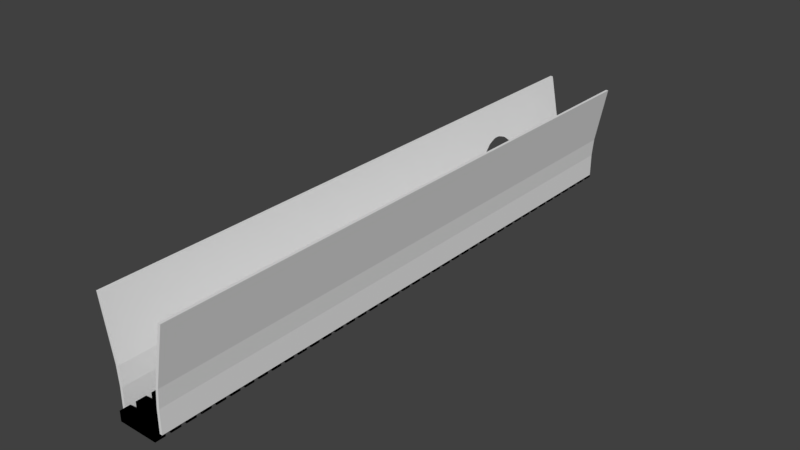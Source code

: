 # Source: bridge.blend  (saved by Blender 2.79.0; exported with 4.5.12 LTS)
import bpy
from mathutils import Matrix  # noqa: F401  (used for matrix-valued properties, if any)

bpy.ops.wm.read_factory_settings(use_empty=True)
scene = bpy.context.scene
scene.name = 'Scene'

# ---- collections
col_collection_1 = bpy.data.collections.new('Collection 1'); scene.collection.children.link(col_collection_1)

# ---- materials (node trees are filled in below, after node groups)
mat_material = bpy.data.materials.new('Material')
mat_material.alpha_threshold = 0.0
mat_material.use_transparent_shadow = False
mat_material.roughness = 0.5
mat_material.line_color = (0.0, 0.0, 0.0, 1.0)

# ---- material node trees

# ---- world
world_world = bpy.data.worlds.new('World'); scene.world = world_world
world_world.color = (0.05088, 0.05088, 0.05088)
world_world.use_sun_shadow = False
world_world.sun_shadow_jitter_overblur = 0.0
world_world.cycles.sampling_method = 'MANUAL'

# ---- meshes
me_cube = bpy.data.meshes.new('Cube')
me_cube.from_pydata([(-5.029, 89.95, 11.58), (-4.655, 91.09, 10.01), (-4.348, 92.02, 8.091), (-4.119, 92.72, 5.906), (-5.354, 86.65, 13.47), (-5.354, 84.88, 13.47), (-5.029, 81.59, 11.58), (-4.655, 80.45, 10.01), (-4.348, 79.51, 8.091), (-4.119, 78.81, 5.906), (-4.507, 92.54, 8.091), (-4.507, 93.29, 5.906), (-4.507, 93.75, 3.535), (-4.507, 93.91, 1.069), (-4.507, 78.99, 8.091), (-4.507, 78.24, 5.906), (-4.507, 77.78, 3.535), (-4.507, 77.62, 1.069), (-5.207, 81.33, 11.58), (-5.452, 82.89, 12.75), (-5.398, 84.64, 13.47), (-5.398, 86.89, 13.47), (-5.452, 88.65, 12.75), (-5.207, 90.2, 11.58), (4.0, -10.84, -1.0), (4.0, -12.84, -1.0), (-4.0, -12.84, -1.0), (-4.0, -10.84, -1.0), (4.0, -10.84, 1.0), (4.0, -12.84, 1.0), (-4.0, -12.84, 1.0), (-4.0, -10.84, 1.0), (4.0, -7.838, -1.0), (4.0, -9.838, -1.0), (-4.0, -9.838, -1.0), (-4.0, -7.838, -1.0), (4.0, -7.838, 1.0), (4.0, -9.838, 1.0), (-4.0, -9.838, 1.0), (-4.0, -7.838, 1.0), (4.0, -4.838, -1.0), (4.0, -6.838, -1.0), (-4.0, -6.838, -1.0), (-4.0, -4.838, -1.0), (4.0, -4.838, 1.0), (4.0, -6.838, 1.0), (-4.0, -6.838, 1.0), (-4.0, -4.838, 1.0), (4.0, -1.838, -1.0), (4.0, -3.838, -1.0), (-4.0, -3.838, -1.0), (-4.0, -1.838, -1.0), (4.0, -1.838, 1.0), (4.0, -3.838, 1.0), (-4.0, -3.838, 1.0), (-4.0, -1.838, 1.0), (4.0, 1.162, -1.0), (4.0, -0.8383, -1.0), (-4.0, -0.8383, -1.0), (-4.0, 1.162, -1.0), (4.0, 1.162, 1.0), (4.0, -0.8383, 1.0), (-4.0, -0.8383, 1.0), (-4.0, 1.162, 1.0), (4.0, 4.162, -1.0), (4.0, 2.162, -1.0), (-4.0, 2.162, -1.0), (-4.0, 4.162, -1.0), (4.0, 4.162, 1.0), (4.0, 2.162, 1.0), (-4.0, 2.162, 1.0), (-4.0, 4.162, 1.0), (4.0, 7.162, -1.0), (4.0, 5.162, -1.0), (-4.0, 5.162, -1.0), (-4.0, 7.162, -1.0), (4.0, 7.162, 1.0), (4.0, 5.162, 1.0), (-4.0, 5.162, 1.0), (-4.0, 7.162, 1.0), (4.0, 10.16, -1.0), (4.0, 8.162, -1.0), (-4.0, 8.162, -1.0), (-4.0, 10.16, -1.0), (4.0, 10.16, 1.0), (4.0, 8.162, 1.0), (-4.0, 8.162, 1.0), (-4.0, 10.16, 1.0), (4.0, 13.16, -1.0), (4.0, 11.16, -1.0), (-4.0, 11.16, -1.0), (-4.0, 13.16, -1.0), (4.0, 13.16, 1.0), (4.0, 11.16, 1.0), (-4.0, 11.16, 1.0), (-4.0, 13.16, 1.0), (4.0, 16.16, -1.0), (4.0, 14.16, -1.0), (-4.0, 14.16, -1.0), (-4.0, 16.16, -1.0), (4.0, 16.16, 1.0), (4.0, 14.16, 1.0), (-4.0, 14.16, 1.0), (-4.0, 16.16, 1.0), (4.0, 19.16, -1.0), (4.0, 17.16, -1.0), (-4.0, 17.16, -1.0), (-4.0, 19.16, -1.0), (4.0, 19.16, 1.0), (4.0, 17.16, 1.0), (-4.0, 17.16, 1.0), (-4.0, 19.16, 1.0), (4.0, 22.16, -1.0), (4.0, 20.16, -1.0), (-4.0, 20.16, -1.0), (-4.0, 22.16, -1.0), (4.0, 22.16, 1.0), (4.0, 20.16, 1.0), (-4.0, 20.16, 1.0), (-4.0, 22.16, 1.0), (4.0, 25.16, -1.0), (4.0, 23.16, -1.0), (-4.0, 23.16, -1.0), (-4.0, 25.16, -1.0), (4.0, 25.16, 1.0), (4.0, 23.16, 1.0), (-4.0, 23.16, 1.0), (-4.0, 25.16, 1.0), (4.0, 28.16, -1.0), (4.0, 26.16, -1.0), (-4.0, 26.16, -1.0), (-4.0, 28.16, -1.0), (4.0, 28.16, 1.0), (4.0, 26.16, 1.0), (-4.0, 26.16, 1.0), (-4.0, 28.16, 1.0), (4.0, 31.16, -1.0), (4.0, 29.16, -1.0), (-4.0, 29.16, -1.0), (-4.0, 31.16, -1.0), (4.0, 31.16, 1.0), (4.0, 29.16, 1.0), (-4.0, 29.16, 1.0), (-4.0, 31.16, 1.0), (4.0, 34.16, -1.0), (4.0, 32.16, -1.0), (-4.0, 32.16, -1.0), (-4.0, 34.16, -1.0), (4.0, 34.16, 1.0), (4.0, 32.16, 1.0), (-4.0, 32.16, 1.0), (-4.0, 34.16, 1.0), (4.0, 37.16, -1.0), (4.0, 35.16, -1.0), (-4.0, 35.16, -1.0), (-4.0, 37.16, -1.0), (4.0, 37.16, 1.0), (4.0, 35.16, 1.0), (-4.0, 35.16, 1.0), (-4.0, 37.16, 1.0), (4.0, 40.16, -1.0), (4.0, 38.16, -1.0), (-4.0, 38.16, -1.0), (-4.0, 40.16, -1.0), (4.0, 40.16, 1.0), (4.0, 38.16, 1.0), (-4.0, 38.16, 1.0), (-4.0, 40.16, 1.0), (4.0, 43.16, -1.0), (4.0, 41.16, -1.0), (-4.0, 41.16, -1.0), (-4.0, 43.16, -1.0), (4.0, 43.16, 1.0), (4.0, 41.16, 1.0), (-4.0, 41.16, 1.0), (-4.0, 43.16, 1.0), (4.0, 46.16, -1.0), (4.0, 44.16, -1.0), (-4.0, 44.16, -1.0), (-4.0, 46.16, -1.0), (4.0, 46.16, 1.0), (4.0, 44.16, 1.0), (-4.0, 44.16, 1.0), (-4.0, 46.16, 1.0), (4.0, 49.16, -1.0), (4.0, 47.16, -1.0), (-4.0, 47.16, -1.0), (-4.0, 49.16, -1.0), (4.0, 49.16, 1.0), (4.0, 47.16, 1.0), (-4.0, 47.16, 1.0), (-4.0, 49.16, 1.0), (4.0, 52.16, -1.0), (4.0, 50.16, -1.0), (-4.0, 50.16, -1.0), (-4.0, 52.16, -1.0), (4.0, 52.16, 1.0), (4.0, 50.16, 1.0), (-4.0, 50.16, 1.0), (-4.0, 52.16, 1.0), (4.0, 55.16, -1.0), (4.0, 53.16, -1.0), (-4.0, 53.16, -1.0), (-4.0, 55.16, -1.0), (4.0, 55.16, 1.0), (4.0, 53.16, 1.0), (-4.0, 53.16, 1.0), (-4.0, 55.16, 1.0), (4.0, 58.16, -1.0), (4.0, 56.16, -1.0), (-4.0, 56.16, -1.0), (-4.0, 58.16, -1.0), (4.0, 58.16, 1.0), (4.0, 56.16, 1.0), (-4.0, 56.16, 1.0), (-4.0, 58.16, 1.0), (4.0, 61.16, -1.0), (4.0, 59.16, -1.0), (-4.0, 59.16, -1.0), (-4.0, 61.16, -1.0), (4.0, 61.16, 1.0), (4.0, 59.16, 1.0), (-4.0, 59.16, 1.0), (-4.0, 61.16, 1.0), (4.0, 64.16, -1.0), (4.0, 62.16, -1.0), (-4.0, 62.16, -1.0), (-4.0, 64.16, -1.0), (4.0, 64.16, 1.0), (4.0, 62.16, 1.0), (-4.0, 62.16, 1.0), (-4.0, 64.16, 1.0), (4.0, 67.16, -1.0), (4.0, 65.16, -1.0), (-4.0, 65.16, -1.0), (-4.0, 67.16, -1.0), (4.0, 67.16, 1.0), (4.0, 65.16, 1.0), (-4.0, 65.16, 1.0), (-4.0, 67.16, 1.0), (4.0, 70.16, -1.0), (4.0, 68.16, -1.0), (-4.0, 68.16, -1.0), (-4.0, 70.16, -1.0), (4.0, 70.16, 1.0), (4.0, 68.16, 1.0), (-4.0, 68.16, 1.0), (-4.0, 70.16, 1.0), (4.0, 73.16, -1.0), (4.0, 71.16, -1.0), (-4.0, 71.16, -1.0), (-4.0, 73.16, -1.0), (4.0, 73.16, 1.0), (4.0, 71.16, 1.0), (-4.0, 71.16, 1.0), (-4.0, 73.16, 1.0), (4.0, 76.16, -1.0), (4.0, 74.16, -1.0), (-4.0, 74.16, -1.0), (-4.0, 76.16, -1.0), (4.0, 76.16, 1.0), (4.0, 74.16, 1.0), (-4.0, 74.16, 1.0), (-4.0, 76.16, 1.0), (4.0, 79.16, -1.0), (4.0, 77.16, -1.0), (-4.0, 77.16, -1.0), (-4.0, 79.16, -1.0), (4.0, 79.16, 1.0), (4.0, 77.16, 1.0), (-4.0, 77.16, 1.0), (-4.0, 79.16, 1.0), (4.0, 82.16, -1.0), (4.0, 80.16, -1.0), (-4.0, 80.16, -1.0), (-4.0, 82.16, -1.0), (4.0, 82.16, 1.0), (4.0, 80.16, 1.0), (-4.0, 80.16, 1.0), (-4.0, 82.16, 1.0), (4.0, 85.16, -1.0), (4.0, 83.16, -1.0), (-4.0, 83.16, -1.0), (-4.0, 85.16, -1.0), (4.0, 85.16, 1.0), (4.0, 83.16, 1.0), (-4.0, 83.16, 1.0), (-4.0, 85.16, 1.0), (4.0, 88.16, -1.0), (4.0, 86.16, -1.0), (-4.0, 86.16, -1.0), (-4.0, 88.16, -1.0), (4.0, 88.16, 1.0), (4.0, 86.16, 1.0), (-4.0, 86.16, 1.0), (-4.0, 88.16, 1.0), (4.0, 91.16, -1.0), (4.0, 89.16, -1.0), (-4.0, 89.16, -1.0), (-4.0, 91.16, -1.0), (4.0, 91.16, 1.0), (4.0, 89.16, 1.0), (-4.0, 89.16, 1.0), (-4.0, 91.16, 1.0), (4.0, 94.16, -1.0), (4.0, 92.16, -1.0), (-4.0, 92.16, -1.0), (-4.0, 94.16, -1.0), (4.0, 94.16, 1.0), (4.0, 92.16, 1.0), (-4.0, 92.16, 1.0), (-4.0, 94.16, 1.0), (4.0, 97.16, -1.0), (4.0, 95.16, -1.0), (-4.0, 95.16, -1.0), (-4.0, 97.16, -1.0), (4.0, 97.16, 1.0), (4.0, 95.16, 1.0), (-4.0, 95.16, 1.0), (-4.0, 97.16, 1.0), (4.0, 100.2, -1.0), (4.0, 98.16, -1.0), (-4.0, 98.16, -1.0), (-4.0, 100.2, -1.0), (4.0, 100.2, 1.0), (4.0, 98.16, 1.0), (-4.0, 98.16, 1.0), (-4.0, 100.2, 1.0), (4.0, 103.2, -1.0), (4.0, 101.2, -1.0), (-4.0, 101.2, -1.0), (-4.0, 103.2, -1.0), (4.0, 103.2, 1.0), (4.0, 101.2, 1.0), (-4.0, 101.2, 1.0), (-4.0, 103.2, 1.0), (4.0, 106.2, -1.0), (4.0, 104.2, -1.0), (-4.0, 104.2, -1.0), (-4.0, 106.2, -1.0), (4.0, 106.2, 1.0), (4.0, 104.2, 1.0), (-4.0, 104.2, 1.0), (-4.0, 106.2, 1.0), (4.0, 109.2, -1.0), (4.0, 107.2, -1.0), (-4.0, 107.2, -1.0), (-4.0, 109.2, -1.0), (4.0, 109.2, 1.0), (4.0, 107.2, 1.0), (-4.0, 107.2, 1.0), (-4.0, 109.2, 1.0), (4.0, -11.84, 0.0), (4.0, -11.84, 0.0), (4.0, -11.84, 0.0), (4.0, -11.84, 0.0), (4.0, -11.84, 4.7), (4.328, -11.84, 8.411), (6.642, -11.84, 20.29), (4.0, 109.2, 1.0), (4.0, 108.2, 0.0), (4.0, 108.2, 4.7), (4.328, 108.2, 8.411), (6.642, 108.2, 20.29), (4.533, -11.84, 0.0), (4.533, -11.84, 4.7), (4.861, -11.84, 8.411), (7.175, -11.84, 20.29), (4.533, 108.2, 0.0), (4.533, 108.2, 4.7), (4.861, 108.2, 8.411), (7.175, 108.2, 20.29), (-4.0, -10.84, -1.0), (-4.0, -12.84, -1.0), (4.0, -12.84, -1.0), (4.0, -10.84, -1.0), (-4.0, -10.84, 1.0), (-4.0, -12.84, 1.0), (4.0, -12.84, 1.0), (4.0, -10.84, 1.0), (-4.0, -7.838, -1.0), (-4.0, -9.838, -1.0), (4.0, -9.838, -1.0), (4.0, -7.838, -1.0), (-4.0, -7.838, 1.0), (-4.0, -9.838, 1.0), (4.0, -9.838, 1.0), (4.0, -7.838, 1.0), (-4.0, -4.838, -1.0), (-4.0, -6.838, -1.0), (4.0, -6.838, -1.0), (4.0, -4.838, -1.0), (-4.0, -4.838, 1.0), (-4.0, -6.838, 1.0), (4.0, -6.838, 1.0), (4.0, -4.838, 1.0), (-4.0, -1.838, -1.0), (-4.0, -3.838, -1.0), (4.0, -3.838, -1.0), (4.0, -1.838, -1.0), (-4.0, -1.838, 1.0), (-4.0, -3.838, 1.0), (4.0, -3.838, 1.0), (4.0, -1.838, 1.0), (-4.0, 1.162, -1.0), (-4.0, -0.8383, -1.0), (4.0, -0.8383, -1.0), (4.0, 1.162, -1.0), (-4.0, 1.162, 1.0), (-4.0, -0.8383, 1.0), (4.0, -0.8383, 1.0), (4.0, 1.162, 1.0), (-4.0, 4.162, -1.0), (-4.0, 2.162, -1.0), (4.0, 2.162, -1.0), (4.0, 4.162, -1.0), (-4.0, 4.162, 1.0), (-4.0, 2.162, 1.0), (4.0, 2.162, 1.0), (4.0, 4.162, 1.0), (-4.0, 7.162, -1.0), (-4.0, 5.162, -1.0), (4.0, 5.162, -1.0), (4.0, 7.162, -1.0), (-4.0, 7.162, 1.0), (-4.0, 5.162, 1.0), (4.0, 5.162, 1.0), (4.0, 7.162, 1.0), (-4.0, 10.16, -1.0), (-4.0, 8.162, -1.0), (4.0, 8.162, -1.0), (4.0, 10.16, -1.0), (-4.0, 10.16, 1.0), (-4.0, 8.162, 1.0), (4.0, 8.162, 1.0), (4.0, 10.16, 1.0), (-4.0, 13.16, -1.0), (-4.0, 11.16, -1.0), (4.0, 11.16, -1.0), (4.0, 13.16, -1.0), (-4.0, 13.16, 1.0), (-4.0, 11.16, 1.0), (4.0, 11.16, 1.0), (4.0, 13.16, 1.0), (-4.0, 16.16, -1.0), (-4.0, 14.16, -1.0), (4.0, 14.16, -1.0), (4.0, 16.16, -1.0), (-4.0, 16.16, 1.0), (-4.0, 14.16, 1.0), (4.0, 14.16, 1.0), (4.0, 16.16, 1.0), (-4.0, 19.16, -1.0), (-4.0, 17.16, -1.0), (4.0, 17.16, -1.0), (4.0, 19.16, -1.0), (-4.0, 19.16, 1.0), (-4.0, 17.16, 1.0), (4.0, 17.16, 1.0), (4.0, 19.16, 1.0), (-4.0, 22.16, -1.0), (-4.0, 20.16, -1.0), (4.0, 20.16, -1.0), (4.0, 22.16, -1.0), (-4.0, 22.16, 1.0), (-4.0, 20.16, 1.0), (4.0, 20.16, 1.0), (4.0, 22.16, 1.0), (-4.0, 25.16, -1.0), (-4.0, 23.16, -1.0), (4.0, 23.16, -1.0), (4.0, 25.16, -1.0), (-4.0, 25.16, 1.0), (-4.0, 23.16, 1.0), (4.0, 23.16, 1.0), (4.0, 25.16, 1.0), (-4.0, 28.16, -1.0), (-4.0, 26.16, -1.0), (4.0, 26.16, -1.0), (4.0, 28.16, -1.0), (-4.0, 28.16, 1.0), (-4.0, 26.16, 1.0), (4.0, 26.16, 1.0), (4.0, 28.16, 1.0), (-4.0, 31.16, -1.0), (-4.0, 29.16, -1.0), (4.0, 29.16, -1.0), (4.0, 31.16, -1.0), (-4.0, 31.16, 1.0), (-4.0, 29.16, 1.0), (4.0, 29.16, 1.0), (4.0, 31.16, 1.0), (-4.0, 34.16, -1.0), (-4.0, 32.16, -1.0), (4.0, 32.16, -1.0), (4.0, 34.16, -1.0), (-4.0, 34.16, 1.0), (-4.0, 32.16, 1.0), (4.0, 32.16, 1.0), (4.0, 34.16, 1.0), (-4.0, 37.16, -1.0), (-4.0, 35.16, -1.0), (4.0, 35.16, -1.0), (4.0, 37.16, -1.0), (-4.0, 37.16, 1.0), (-4.0, 35.16, 1.0), (4.0, 35.16, 1.0), (4.0, 37.16, 1.0), (-4.0, 40.16, -1.0), (-4.0, 38.16, -1.0), (4.0, 38.16, -1.0), (4.0, 40.16, -1.0), (-4.0, 40.16, 1.0), (-4.0, 38.16, 1.0), (4.0, 38.16, 1.0), (4.0, 40.16, 1.0), (-4.0, 43.16, -1.0), (-4.0, 41.16, -1.0), (4.0, 41.16, -1.0), (4.0, 43.16, -1.0), (-4.0, 43.16, 1.0), (-4.0, 41.16, 1.0), (4.0, 41.16, 1.0), (4.0, 43.16, 1.0), (-4.0, 46.16, -1.0), (-4.0, 44.16, -1.0), (4.0, 44.16, -1.0), (4.0, 46.16, -1.0), (-4.0, 46.16, 1.0), (-4.0, 44.16, 1.0), (4.0, 44.16, 1.0), (4.0, 46.16, 1.0), (-4.0, 49.16, -1.0), (-4.0, 47.16, -1.0), (4.0, 47.16, -1.0), (4.0, 49.16, -1.0), (-4.0, 49.16, 1.0), (-4.0, 47.16, 1.0), (4.0, 47.16, 1.0), (4.0, 49.16, 1.0), (-4.0, 52.16, -1.0), (-4.0, 50.16, -1.0), (4.0, 50.16, -1.0), (4.0, 52.16, -1.0), (-4.0, 52.16, 1.0), (-4.0, 50.16, 1.0), (4.0, 50.16, 1.0), (4.0, 52.16, 1.0), (-4.0, 55.16, -1.0), (-4.0, 53.16, -1.0), (4.0, 53.16, -1.0), (4.0, 55.16, -1.0), (-4.0, 55.16, 1.0), (-4.0, 53.16, 1.0), (4.0, 53.16, 1.0), (4.0, 55.16, 1.0), (-4.0, 58.16, -1.0), (-4.0, 56.16, -1.0), (4.0, 56.16, -1.0), (4.0, 58.16, -1.0), (-4.0, 58.16, 1.0), (-4.0, 56.16, 1.0), (4.0, 56.16, 1.0), (4.0, 58.16, 1.0), (-4.0, 61.16, -1.0), (-4.0, 59.16, -1.0), (4.0, 59.16, -1.0), (4.0, 61.16, -1.0), (-4.0, 61.16, 1.0), (-4.0, 59.16, 1.0), (4.0, 59.16, 1.0), (4.0, 61.16, 1.0), (-4.0, 64.16, -1.0), (-4.0, 62.16, -1.0), (4.0, 62.16, -1.0), (4.0, 64.16, -1.0), (-4.0, 64.16, 1.0), (-4.0, 62.16, 1.0), (4.0, 62.16, 1.0), (4.0, 64.16, 1.0), (-4.0, 67.16, -1.0), (-4.0, 65.16, -1.0), (4.0, 65.16, -1.0), (4.0, 67.16, -1.0), (-4.0, 67.16, 1.0), (-4.0, 65.16, 1.0), (4.0, 65.16, 1.0), (4.0, 67.16, 1.0), (-4.0, 70.16, -1.0), (-4.0, 68.16, -1.0), (4.0, 68.16, -1.0), (4.0, 70.16, -1.0), (-4.0, 70.16, 1.0), (-4.0, 68.16, 1.0), (4.0, 68.16, 1.0), (4.0, 70.16, 1.0), (-4.0, 73.16, -1.0), (-4.0, 71.16, -1.0), (4.0, 71.16, -1.0), (4.0, 73.16, -1.0), (-4.0, 73.16, 1.0), (-4.0, 71.16, 1.0), (4.0, 71.16, 1.0), (4.0, 73.16, 1.0), (-4.0, 76.16, -1.0), (-4.0, 74.16, -1.0), (4.0, 74.16, -1.0), (4.0, 76.16, -1.0), (-4.0, 76.16, 1.0), (-4.0, 74.16, 1.0), (4.0, 74.16, 1.0), (4.0, 76.16, 1.0), (-4.0, 79.16, -1.0), (-4.0, 77.16, -1.0), (4.0, 77.16, -1.0), (4.0, 79.16, -1.0), (-4.0, 79.16, 1.0), (-4.0, 77.16, 1.0), (4.0, 77.16, 1.0), (4.0, 79.16, 1.0), (-4.0, 82.16, -1.0), (-4.0, 80.16, -1.0), (4.0, 80.16, -1.0), (4.0, 82.16, -1.0), (-4.0, 82.16, 1.0), (-4.0, 80.16, 1.0), (4.0, 80.16, 1.0), (4.0, 82.16, 1.0), (-4.0, 85.16, -1.0), (-4.0, 83.16, -1.0), (4.0, 83.16, -1.0), (4.0, 85.16, -1.0), (-4.0, 85.16, 1.0), (-4.0, 83.16, 1.0), (4.0, 83.16, 1.0), (4.0, 85.16, 1.0), (-4.0, 88.16, -1.0), (-4.0, 86.16, -1.0), (4.0, 86.16, -1.0), (4.0, 88.16, -1.0), (-4.0, 88.16, 1.0), (-4.0, 86.16, 1.0), (4.0, 86.16, 1.0), (4.0, 88.16, 1.0), (-4.0, 91.16, -1.0), (-4.0, 89.16, -1.0), (4.0, 89.16, -1.0), (4.0, 91.16, -1.0), (-4.0, 91.16, 1.0), (-4.0, 89.16, 1.0), (4.0, 89.16, 1.0), (4.0, 91.16, 1.0), (-4.0, 94.16, -1.0), (-4.0, 92.16, -1.0), (4.0, 92.16, -1.0), (4.0, 94.16, -1.0), (-4.0, 94.16, 1.0), (-4.0, 92.16, 1.0), (4.0, 92.16, 1.0), (4.0, 94.16, 1.0), (-4.0, 97.16, -1.0), (-4.0, 95.16, -1.0), (4.0, 95.16, -1.0), (4.0, 97.16, -1.0), (-4.0, 97.16, 1.0), (-4.0, 95.16, 1.0), (4.0, 95.16, 1.0), (4.0, 97.16, 1.0), (-4.0, 100.2, -1.0), (-4.0, 98.16, -1.0), (4.0, 98.16, -1.0), (4.0, 100.2, -1.0), (-4.0, 100.2, 1.0), (-4.0, 98.16, 1.0), (4.0, 98.16, 1.0), (4.0, 100.2, 1.0), (-4.0, 103.2, -1.0), (-4.0, 101.2, -1.0), (4.0, 101.2, -1.0), (4.0, 103.2, -1.0), (-4.0, 103.2, 1.0), (-4.0, 101.2, 1.0), (4.0, 101.2, 1.0), (4.0, 103.2, 1.0), (-4.0, 106.2, -1.0), (-4.0, 104.2, -1.0), (4.0, 104.2, -1.0), (4.0, 106.2, -1.0), (-4.0, 106.2, 1.0), (-4.0, 104.2, 1.0), (4.0, 104.2, 1.0), (4.0, 106.2, 1.0), (-4.0, 109.2, -1.0), (-4.0, 107.2, -1.0), (4.0, 107.2, -1.0), (4.0, 109.2, -1.0), (-4.0, 109.2, 1.0), (-4.0, 107.2, 1.0), (4.0, 107.2, 1.0), (4.0, 109.2, 1.0), (-4.0, -11.84, 0.0), (-4.0, -11.84, 0.0), (-4.0, -11.84, 0.0), (-4.0, -11.84, 0.0), (-4.0, -11.84, 4.7), (-4.328, -11.84, 8.411), (-6.642, -11.84, 20.29), (-4.0, 109.2, 1.0), (-4.0, 108.2, 0.0), (-4.0, 108.2, 4.7), (-4.328, 108.2, 8.411), (-6.642, 108.2, 20.29), (-4.533, -11.84, 0.0), (-4.533, -11.84, 4.7), (-4.861, -11.84, 8.411), (-7.175, -11.84, 20.29), (-4.533, 108.2, 0.0), (-4.533, 108.2, 4.7), (-4.861, 108.2, 8.411), (-7.175, 108.2, 20.29), (-4.639, 80.02, 10.01), (-5.172, 80.09, 10.01), (-4.507, 79.65, 9.328), (-4.328, 79.19, 8.411), (-4.3, 79.02, 8.091), (-4.833, 79.03, 8.091), (-4.861, 79.21, 8.411), (-4.107, 78.29, 5.906), (-4.64, 78.26, 5.906), (-4.0, 78.07, 4.7), (-4.0, 77.84, 3.535), (-4.533, 78.01, 4.7), (-4.533, 77.78, 3.535), (-4.533, 77.62, 1.069), (-4.0, 77.68, 1.069), (-5.173, 82.78, 12.75), (-5.079, 82.14, 12.26), (-5.479, 81.43, 11.58), (-4.946, 81.3, 11.58), (-5.311, 80.67, 10.72), (-5.313, 84.56, 13.47), (-5.295, 84.28, 13.37), (-5.238, 83.54, 13.08), (-5.327, 86.19, 13.54), (-5.324, 86.45, 13.52), (-5.33, 85.77, 13.55), (-5.329, 85.97, 13.55), (-5.329, 85.56, 13.55), (-5.327, 85.34, 13.54), (-5.324, 85.08, 13.52), (-5.318, 84.74, 13.49), (-5.313, 86.98, 13.47), (-5.318, 86.79, 13.49), (-5.079, 89.39, 12.26), (-5.479, 90.1, 11.58), (-5.173, 88.75, 12.75), (-5.238, 87.99, 13.08), (-5.295, 87.25, 13.37), (-4.946, 90.24, 11.58), (-5.311, 90.87, 10.72), (-4.639, 91.51, 10.01), (-5.172, 91.44, 10.01), (-4.507, 91.88, 9.328), (-4.328, 92.35, 8.411), (-4.3, 92.51, 8.091), (-4.833, 92.5, 8.091), (-4.861, 92.32, 8.411), (-4.107, 93.24, 5.906), (-4.0, 93.46, 4.7), (-4.0, 93.69, 3.535), (-4.0, 93.85, 1.069), (-4.64, 93.27, 5.906), (-4.533, 93.52, 4.7), (-4.533, 93.75, 3.535), (-4.533, 93.91, 1.069), (-4.328, 79.71, 8.411), (-4.639, 80.46, 10.01), (-4.3, 79.54, 8.091), (-4.833, 79.32, 8.091), (-4.861, 79.49, 8.411), (-5.172, 80.25, 10.01), (-4.107, 78.82, 5.906), (-4.64, 78.61, 5.906), (-4.0, 78.45, 3.895), (-4.533, 78.41, 4.7), (-4.533, 78.17, 3.535), (-4.0, 78.38, 3.535), (-4.0, 78.63, 4.7), (-4.533, 78.01, 1.069), (-4.0, 78.22, 1.069), (-4.946, 81.64, 11.58), (-5.173, 83.08, 12.75), (-5.454, 82.89, 12.75), (-5.454, 82.88, 12.74), (-5.454, 81.42, 11.58), (-5.479, 81.41, 11.58), (-5.706, 82.79, 12.75), (-5.454, 81.32, 11.45), (-5.313, 84.98, 13.47), (-5.307, 84.84, 13.43), (-5.275, 84.34, 13.27), (-5.454, 84.73, 13.47), (-5.454, 84.57, 13.42), (-5.211, 83.52, 12.94), (-5.454, 83.98, 13.2), (-5.846, 84.35, 13.47), (-5.815, 83.98, 13.3), (-5.874, 85.63, 13.6), (-5.874, 85.77, 13.61), (-5.32, 85.77, 13.5), (-5.454, 85.77, 13.53), (-5.319, 85.49, 13.5), (-5.454, 85.53, 13.52), (-5.87, 86.21, 13.59), (-5.872, 86.04, 13.6), (-5.317, 86.33, 13.48), (-5.313, 86.55, 13.47), (-5.454, 86.56, 13.49), (-5.454, 86.26, 13.51), (-5.874, 85.9, 13.6), (-5.319, 86.04, 13.5), (-5.454, 86.0, 13.52), (-5.872, 85.49, 13.6), (-5.317, 85.2, 13.48), (-5.454, 85.27, 13.51), (-5.87, 85.32, 13.59), (-5.454, 84.97, 13.49), (-5.865, 85.09, 13.56), (-5.857, 84.74, 13.52), (-5.307, 86.69, 13.43), (-5.275, 87.19, 13.27), (-5.454, 86.96, 13.42), (-5.211, 88.01, 12.94), (-5.454, 87.55, 13.2), (-5.846, 87.18, 13.47), (-5.454, 86.8, 13.47), (-5.857, 86.79, 13.52), (-5.865, 86.44, 13.56), (-5.815, 87.55, 13.3), (-5.173, 88.45, 12.75), (-5.454, 88.64, 12.75), (-5.454, 88.65, 12.74), (-4.946, 89.89, 11.58), (-5.479, 90.12, 11.58), (-5.454, 90.11, 11.58), (-5.706, 88.74, 12.75), (-4.639, 91.08, 10.01), (-5.454, 90.21, 11.45), (-5.172, 91.28, 10.01), (-4.3, 91.99, 8.091), (-4.328, 91.82, 8.411), (-4.833, 92.21, 8.091), (-4.861, 92.04, 8.411), (-4.107, 92.71, 5.906), (-4.0, 93.08, 3.895), (-4.0, 92.9, 4.7), (-4.533, 93.12, 4.7), (-4.64, 92.92, 5.906), (-4.0, 93.15, 3.535), (-4.533, 93.36, 3.535), (-4.533, 93.52, 1.069), (-4.0, 93.32, 1.069), (-4.328, 79.75, 8.411), (-4.639, 80.5, 10.01), (-4.3, 79.58, 8.091), (-4.107, 78.86, 5.906), (-4.0, 78.67, 4.7), (-4.0, 78.41, 3.535), (-4.0, 78.26, 1.466), (-4.833, 79.35, 8.091), (-4.861, 79.51, 8.411), (-4.64, 78.64, 5.906), (-4.533, 78.43, 4.7), (-4.533, 78.2, 3.535), (-4.533, 78.03, 1.069), (-4.0, 78.24, 1.069), (-5.172, 80.27, 10.01), (-4.946, 81.68, 11.58), (-5.479, 81.44, 11.58), (-5.173, 83.12, 12.75), (-5.485, 82.91, 12.75), (-5.485, 82.79, 12.66), (-5.485, 81.47, 11.61), (-5.706, 82.81, 12.75), (-5.297, 84.78, 13.38), (-5.263, 84.25, 13.21), (-5.485, 84.53, 13.39), (-5.485, 84.78, 13.47), (-5.485, 83.92, 13.17), (-5.195, 83.37, 12.86), (-5.846, 84.39, 13.47), (-5.788, 83.71, 13.17), (-5.313, 85.12, 13.47), (-5.871, 85.91, 13.59), (-5.872, 85.77, 13.59), (-5.485, 85.77, 13.52), (-5.485, 86.01, 13.52), (-5.317, 86.05, 13.48), (-5.318, 85.77, 13.49), (-5.871, 85.62, 13.59), (-5.485, 85.52, 13.52), (-5.317, 85.48, 13.48), (-5.852, 84.61, 13.5), (-5.87, 85.46, 13.58), (-5.867, 85.26, 13.57), (-5.314, 85.17, 13.47), (-5.485, 85.25, 13.5), (-5.485, 84.94, 13.48), (-5.862, 85.01, 13.54), (-5.263, 87.28, 13.21), (-5.485, 87.0, 13.39), (-5.297, 86.75, 13.38), (-5.485, 86.76, 13.47), (-5.313, 86.41, 13.47), (-5.852, 86.92, 13.5), (-5.846, 87.14, 13.47), (-5.862, 86.52, 13.54), (-5.867, 86.27, 13.57), (-5.485, 86.59, 13.48), (-5.87, 86.08, 13.58), (-5.485, 86.28, 13.5), (-5.314, 86.37, 13.47), (-4.946, 89.85, 11.58), (-5.485, 88.74, 12.66), (-5.173, 88.41, 12.75), (-5.485, 88.62, 12.75), (-5.706, 88.72, 12.75), (-5.788, 87.82, 13.17), (-5.195, 88.16, 12.86), (-5.485, 87.61, 13.17), (-5.172, 91.26, 10.01), (-4.639, 91.03, 10.01), (-5.479, 90.09, 11.58), (-5.485, 90.06, 11.61), (-4.533, 93.5, 1.069), (-4.0, 93.29, 1.069), (-4.0, 93.27, 1.466), (-4.533, 93.33, 3.535), (-4.64, 92.89, 5.906), (-4.0, 92.86, 4.7), (-4.107, 92.67, 5.906), (-4.533, 93.1, 4.7), (-4.0, 93.12, 3.535), (-4.833, 92.18, 8.091), (-4.861, 92.02, 8.411), (-4.3, 91.95, 8.091), (-4.328, 91.78, 8.411)], [(28, 359), (376, 707)], [(1, 0, 842, 846), (2, 1, 846, 850, 849), (3, 2, 849, 853), (0, 841, 840, 839, 842), (4, 817, 818, 815, 816), (5, 826, 801), (6, 793, 794), (7, 6, 794, 797, 780), (8, 7, 780, 779, 778), (9, 8, 778, 782), (13, 12, 769, 770), (10, 762, 763, 764), (11, 10, 764, 767), (12, 11, 767, 768, 769), (17, 16, 732, 733), (14, 722, 720, 721, 726, 725), (15, 14, 725, 728), (16, 15, 728, 731, 732), (18, 736, 735, 19, 793, 794), (19, 742, 741, 804, 792), (20, 750, 749, 826, 801), (21, 752, 751), (22, 756, 755), (23, 753, 758), (24, 25, 26, 27), (28, 31, 30, 29), (28, 29, 355, 354), (25, 29, 30, 26), (26, 30, 31, 27), (28, 24, 27, 31), (32, 33, 34, 35), (36, 39, 38, 37), (32, 36, 37, 33), (33, 37, 38, 34), (34, 38, 39, 35), (36, 32, 35, 39), (40, 41, 42, 43), (44, 47, 46, 45), (40, 44, 45, 41), (41, 45, 46, 42), (42, 46, 47, 43), (44, 40, 43, 47), (48, 49, 50, 51), (52, 55, 54, 53), (48, 52, 53, 49), (49, 53, 54, 50), (50, 54, 55, 51), (52, 48, 51, 55), (56, 57, 58, 59), (60, 63, 62, 61), (56, 60, 61, 57), (57, 61, 62, 58), (58, 62, 63, 59), (60, 56, 59, 63), (64, 65, 66, 67), (68, 71, 70, 69), (64, 68, 69, 65), (65, 69, 70, 66), (66, 70, 71, 67), (68, 64, 67, 71), (72, 73, 74, 75), (76, 79, 78, 77), (72, 76, 77, 73), (73, 77, 78, 74), (74, 78, 79, 75), (76, 72, 75, 79), (80, 81, 82, 83), (84, 87, 86, 85), (80, 84, 85, 81), (81, 85, 86, 82), (82, 86, 87, 83), (84, 80, 83, 87), (88, 89, 90, 91), (92, 95, 94, 93), (88, 92, 93, 89), (89, 93, 94, 90), (90, 94, 95, 91), (92, 88, 91, 95), (96, 97, 98, 99), (100, 103, 102, 101), (96, 100, 101, 97), (97, 101, 102, 98), (98, 102, 103, 99), (100, 96, 99, 103), (104, 105, 106, 107), (108, 111, 110, 109), (104, 108, 109, 105), (105, 109, 110, 106), (106, 110, 111, 107), (108, 104, 107, 111), (112, 113, 114, 115), (116, 119, 118, 117), (112, 116, 117, 113), (113, 117, 118, 114), (114, 118, 119, 115), (116, 112, 115, 119), (120, 121, 122, 123), (124, 127, 126, 125), (120, 124, 125, 121), (121, 125, 126, 122), (122, 126, 127, 123), (124, 120, 123, 127), (128, 129, 130, 131), (132, 135, 134, 133), (128, 132, 133, 129), (129, 133, 134, 130), (130, 134, 135, 131), (132, 128, 131, 135), (136, 137, 138, 139), (140, 143, 142, 141), (136, 140, 141, 137), (137, 141, 142, 138), (138, 142, 143, 139), (140, 136, 139, 143), (144, 145, 146, 147), (148, 151, 150, 149), (144, 148, 149, 145), (145, 149, 150, 146), (146, 150, 151, 147), (148, 144, 147, 151), (152, 153, 154, 155), (156, 159, 158, 157), (152, 156, 157, 153), (153, 157, 158, 154), (154, 158, 159, 155), (156, 152, 155, 159), (160, 161, 162, 163), (164, 167, 166, 165), (160, 164, 165, 161), (161, 165, 166, 162), (162, 166, 167, 163), (164, 160, 163, 167), (168, 169, 170, 171), (172, 175, 174, 173), (168, 172, 173, 169), (169, 173, 174, 170), (170, 174, 175, 171), (172, 168, 171, 175), (176, 177, 178, 179), (180, 183, 182, 181), (176, 180, 181, 177), (177, 181, 182, 178), (178, 182, 183, 179), (180, 176, 179, 183), (184, 185, 186, 187), (188, 191, 190, 189), (184, 188, 189, 185), (185, 189, 190, 186), (186, 190, 191, 187), (188, 184, 187, 191), (192, 193, 194, 195), (196, 199, 198, 197), (192, 196, 197, 193), (193, 197, 198, 194), (194, 198, 199, 195), (196, 192, 195, 199), (200, 201, 202, 203), (204, 207, 206, 205), (200, 204, 205, 201), (201, 205, 206, 202), (202, 206, 207, 203), (204, 200, 203, 207), (208, 209, 210, 211), (212, 215, 214, 213), (208, 212, 213, 209), (209, 213, 214, 210), (210, 214, 215, 211), (212, 208, 211, 215), (216, 217, 218, 219), (220, 223, 222, 221), (216, 220, 221, 217), (217, 221, 222, 218), (218, 222, 223, 219), (220, 216, 219, 223), (224, 225, 226, 227), (228, 231, 230, 229), (224, 228, 229, 225), (225, 229, 230, 226), (226, 230, 231, 227), (228, 224, 227, 231), (232, 233, 234, 235), (236, 239, 238, 237), (232, 236, 237, 233), (233, 237, 238, 234), (234, 238, 239, 235), (236, 232, 235, 239), (240, 241, 242, 243), (244, 247, 246, 245), (240, 244, 245, 241), (241, 245, 246, 242), (242, 246, 247, 243), (244, 240, 243, 247), (248, 249, 250, 251), (252, 255, 254, 253), (248, 252, 253, 249), (249, 253, 254, 250), (250, 254, 255, 251), (252, 248, 251, 255), (256, 257, 258, 259), (260, 263, 262, 261), (256, 260, 261, 257), (257, 261, 262, 258), (258, 262, 263, 259), (260, 256, 259, 263), (264, 265, 266, 267), (268, 271, 270, 269), (264, 268, 269, 265), (265, 269, 270, 266), (266, 270, 271, 267), (268, 264, 267, 271), (272, 273, 274, 275), (276, 279, 278, 277), (272, 276, 277, 273), (273, 277, 278, 274), (274, 278, 279, 275), (276, 272, 275, 279), (280, 281, 282, 283), (284, 287, 286, 285), (280, 284, 285, 281), (281, 285, 286, 282), (282, 286, 287, 283), (284, 280, 283, 287), (288, 289, 290, 291), (292, 295, 294, 293), (288, 292, 293, 289), (289, 293, 294, 290), (290, 294, 295, 291), (292, 288, 291, 295), (296, 297, 298, 299), (300, 303, 302, 301), (296, 300, 301, 297), (297, 301, 302, 298), (298, 302, 303, 299), (300, 296, 299, 303), (304, 305, 306, 307), (308, 311, 310, 309), (304, 308, 309, 305), (305, 309, 310, 306), (306, 310, 311, 307), (308, 304, 307, 311), (312, 313, 314, 315), (316, 319, 318, 317), (312, 316, 317, 313), (313, 317, 318, 314), (314, 318, 319, 315), (316, 312, 315, 319), (320, 321, 322, 323), (324, 327, 326, 325), (320, 324, 325, 321), (321, 325, 326, 322), (322, 326, 327, 323), (324, 320, 323, 327), (328, 329, 330, 331), (332, 335, 334, 333), (328, 332, 333, 329), (329, 333, 334, 330), (330, 334, 335, 331), (332, 328, 331, 335), (336, 337, 338, 339), (340, 343, 342, 341), (336, 340, 341, 337), (337, 341, 342, 338), (338, 342, 343, 339), (340, 336, 339, 343), (344, 345, 346, 347), (348, 351, 350, 349), (344, 348, 349, 345), (345, 349, 350, 346), (346, 350, 351, 347), (348, 344, 347, 351), (352, 354, 355, 353), (29, 25, 353, 355), (24, 28, 354, 352), (25, 24, 352, 353), (357, 358, 363, 362), (356, 357, 362, 361), (355, 356, 361, 360), (366, 370, 371, 367), (365, 369, 370, 366), (364, 368, 369, 365), (361, 369, 368, 360), (356, 365, 366, 357), (358, 367, 371, 363), (362, 370, 369, 361), (357, 366, 367, 358), (355, 364, 365, 356), (360, 368, 364, 355), (363, 371, 370, 362), (372, 375, 374, 373), (376, 377, 378, 379), (376, 702, 703, 377), (373, 374, 378, 377), (374, 375, 379, 378), (376, 379, 375, 372), (380, 383, 382, 381), (384, 385, 386, 387), (380, 381, 385, 384), (381, 382, 386, 385), (382, 383, 387, 386), (384, 387, 383, 380), (388, 391, 390, 389), (392, 393, 394, 395), (388, 389, 393, 392), (389, 390, 394, 393), (390, 391, 395, 394), (392, 395, 391, 388), (396, 399, 398, 397), (400, 401, 402, 403), (396, 397, 401, 400), (397, 398, 402, 401), (398, 399, 403, 402), (400, 403, 399, 396), (404, 407, 406, 405), (408, 409, 410, 411), (404, 405, 409, 408), (405, 406, 410, 409), (406, 407, 411, 410), (408, 411, 407, 404), (412, 415, 414, 413), (416, 417, 418, 419), (412, 413, 417, 416), (413, 414, 418, 417), (414, 415, 419, 418), (416, 419, 415, 412), (420, 423, 422, 421), (424, 425, 426, 427), (420, 421, 425, 424), (421, 422, 426, 425), (422, 423, 427, 426), (424, 427, 423, 420), (428, 431, 430, 429), (432, 433, 434, 435), (428, 429, 433, 432), (429, 430, 434, 433), (430, 431, 435, 434), (432, 435, 431, 428), (436, 439, 438, 437), (440, 441, 442, 443), (436, 437, 441, 440), (437, 438, 442, 441), (438, 439, 443, 442), (440, 443, 439, 436), (444, 447, 446, 445), (448, 449, 450, 451), (444, 445, 449, 448), (445, 446, 450, 449), (446, 447, 451, 450), (448, 451, 447, 444), (452, 455, 454, 453), (456, 457, 458, 459), (452, 453, 457, 456), (453, 454, 458, 457), (454, 455, 459, 458), (456, 459, 455, 452), (460, 463, 462, 461), (464, 465, 466, 467), (460, 461, 465, 464), (461, 462, 466, 465), (462, 463, 467, 466), (464, 467, 463, 460), (468, 471, 470, 469), (472, 473, 474, 475), (468, 469, 473, 472), (469, 470, 474, 473), (470, 471, 475, 474), (472, 475, 471, 468), (476, 479, 478, 477), (480, 481, 482, 483), (476, 477, 481, 480), (477, 478, 482, 481), (478, 479, 483, 482), (480, 483, 479, 476), (484, 487, 486, 485), (488, 489, 490, 491), (484, 485, 489, 488), (485, 486, 490, 489), (486, 487, 491, 490), (488, 491, 487, 484), (492, 495, 494, 493), (496, 497, 498, 499), (492, 493, 497, 496), (493, 494, 498, 497), (494, 495, 499, 498), (496, 499, 495, 492), (500, 503, 502, 501), (504, 505, 506, 507), (500, 501, 505, 504), (501, 502, 506, 505), (502, 503, 507, 506), (504, 507, 503, 500), (508, 511, 510, 509), (512, 513, 514, 515), (508, 509, 513, 512), (509, 510, 514, 513), (510, 511, 515, 514), (512, 515, 511, 508), (516, 519, 518, 517), (520, 521, 522, 523), (516, 517, 521, 520), (517, 518, 522, 521), (518, 519, 523, 522), (520, 523, 519, 516), (524, 527, 526, 525), (528, 529, 530, 531), (524, 525, 529, 528), (525, 526, 530, 529), (526, 527, 531, 530), (528, 531, 527, 524), (532, 535, 534, 533), (536, 537, 538, 539), (532, 533, 537, 536), (533, 534, 538, 537), (534, 535, 539, 538), (536, 539, 535, 532), (540, 543, 542, 541), (544, 545, 546, 547), (540, 541, 545, 544), (541, 542, 546, 545), (542, 543, 547, 546), (544, 547, 543, 540), (548, 551, 550, 549), (552, 553, 554, 555), (548, 549, 553, 552), (549, 550, 554, 553), (550, 551, 555, 554), (552, 555, 551, 548), (556, 559, 558, 557), (560, 561, 562, 563), (556, 557, 561, 560), (557, 558, 562, 561), (558, 559, 563, 562), (560, 563, 559, 556), (564, 567, 566, 565), (568, 569, 570, 571), (564, 565, 569, 568), (565, 566, 570, 569), (566, 567, 571, 570), (568, 571, 567, 564), (572, 575, 574, 573), (576, 577, 578, 579), (572, 573, 577, 576), (573, 574, 578, 577), (574, 575, 579, 578), (576, 579, 575, 572), (580, 583, 582, 581), (584, 585, 586, 587), (580, 581, 585, 584), (581, 582, 586, 585), (582, 583, 587, 586), (584, 587, 583, 580), (588, 591, 590, 589), (592, 593, 594, 595), (588, 589, 593, 592), (589, 590, 594, 593), (590, 591, 595, 594), (592, 595, 591, 588), (596, 599, 598, 597), (600, 601, 602, 603), (596, 597, 601, 600), (597, 598, 602, 601), (598, 599, 603, 602), (600, 603, 599, 596), (604, 607, 606, 605), (608, 609, 610, 611), (604, 605, 609, 608), (605, 606, 610, 609), (606, 607, 611, 610), (608, 611, 607, 604), (612, 615, 614, 613), (616, 617, 618, 619), (612, 613, 617, 616), (613, 614, 618, 617), (614, 615, 619, 618), (616, 619, 615, 612), (620, 623, 622, 621), (624, 625, 626, 627), (620, 621, 625, 624), (621, 622, 626, 625), (622, 623, 627, 626), (624, 627, 623, 620), (628, 631, 630, 629), (632, 633, 634, 635), (628, 629, 633, 632), (629, 630, 634, 633), (630, 631, 635, 634), (632, 635, 631, 628), (636, 639, 638, 637), (640, 641, 642, 643), (636, 637, 641, 640), (637, 638, 642, 641), (638, 639, 643, 642), (640, 643, 639, 636), (644, 647, 646, 645), (648, 649, 650, 651), (644, 645, 649, 648), (645, 646, 650, 649), (646, 647, 651, 650), (648, 651, 647, 644), (652, 655, 654, 653), (656, 657, 658, 659), (652, 653, 657, 656), (653, 654, 658, 657), (654, 655, 659, 658), (656, 659, 655, 652), (660, 663, 662, 661), (664, 665, 666, 667), (660, 661, 665, 664), (661, 662, 666, 665), (662, 663, 667, 666), (664, 667, 663, 660), (668, 671, 670, 669), (672, 673, 674, 675), (668, 669, 673, 672), (669, 670, 674, 673), (670, 671, 675, 674), (672, 675, 671, 668), (676, 679, 678, 677), (680, 681, 682, 683), (676, 677, 681, 680), (677, 678, 682, 681), (678, 679, 683, 682), (680, 683, 679, 676), (684, 687, 686, 685), (688, 689, 690, 691), (684, 685, 689, 688), (685, 686, 690, 689), (686, 687, 691, 690), (688, 691, 687, 684), (692, 695, 694, 693), (696, 697, 698, 699), (692, 693, 697, 696), (693, 694, 698, 697), (694, 695, 699, 698), (696, 699, 695, 692), (700, 701, 703, 702), (377, 703, 701, 373), (372, 700, 702, 376), (373, 701, 700, 372), (705, 723, 722, 720, 738, 736, 735, 742, 741, 740, 750, 749, 748, 747, 745, 746, 743, 744, 752, 751, 757, 756, 755, 753, 758, 760, 762, 763, 710, 711, 706), (704, 729, 727, 724, 723, 705), (703, 708, 709, 768, 855, 939, 942, 936, 935, 875, 868, 867, 866, 787, 729, 704), (714, 715, 719, 718, 766, 761, 759, 847, 843, 845, 838, 834, 836, 837, 813, 814, 819, 808, 807, 822, 825, 827, 828, 805, 806, 796, 795, 797, 739, 721, 726), (713, 714, 726, 725, 728, 731), (712, 713, 731, 784, 872, 873, 874, 934, 937, 941, 856, 772, 717, 716), (709, 708, 716, 717), (704, 705, 714, 713), (706, 711, 719, 715), (710, 709, 717, 718), (705, 706, 715, 714), (703, 704, 713, 712), (708, 703, 712, 716), (711, 710, 718, 719), (740, 750, 20), (730, 729, 727, 15, 16), (723, 775, 776, 790, 791, 803, 800, 799, 798, 823, 811, 809, 820, 815, 816, 829, 830, 832, 839, 842, 846, 850, 763, 762, 760, 758, 753, 755, 756, 757, 751, 752, 744, 743, 746, 745, 747, 748, 749, 750, 740, 741, 742, 735, 736, 738, 720, 722), (737, 797, 794), (720, 738, 18, 739, 721), (761, 759, 23, 758, 760), (727, 724, 14, 15), (773, 772, 771, 11, 12), (726, 779, 778, 782, 784, 731, 728, 725), (766, 718, 717, 772, 771, 765), (765, 766, 761, 760, 762, 10), (729, 787, 781, 777, 775, 723, 724, 727), (768, 709, 710, 763, 764, 767), (771, 765, 10, 11), (735, 742, 19), (738, 736, 18), (774, 773, 12, 13), (759, 847, 844, 23), (734, 730, 16, 17), (724, 723, 722, 14), (766, 852, 848, 847, 759, 761), (754, 933, 923, 841, 844), (798, 823, 824, 826, 5), (817, 744, 752, 21, 835), (797, 739, 18, 794), (835, 21, 831), (835, 817, 4), (851, 852, 848, 1, 2), (783, 787, 781, 9), (787, 866, 865, 864, 862, 775, 777, 781), (855, 768, 767, 764, 763, 850, 849, 853), (840, 833, 832, 839), (779, 870, 869, 871, 872, 784, 782, 778), (852, 766, 765, 771, 772, 856, 857, 851), (781, 777, 8, 9), (793, 881, 882, 737, 794), (860, 859, 858, 861), (847, 754, 933, 926, 927, 915, 914, 916, 917, 919, 893, 894, 899, 903, 904, 908, 902, 890, 891, 883, 882, 737, 797, 795, 796, 806, 805, 828, 827, 825, 822, 807, 808, 819, 814, 813, 837, 836, 834, 838, 845, 843), (804, 888, 880, 792), (857, 851, 2, 3), (823, 811, 812, 824), (800, 799, 5, 801, 802), (820, 815, 818, 821), (803, 800, 802, 804), (826, 749, 748, 824), (841, 22, 755, 753, 23, 844), (853, 855, 854, 3), (804, 741, 740, 20, 802), (790, 791, 792, 793, 6), (831, 21, 751, 757, 833), (840, 22, 841), (844, 841, 0), (833, 757, 756, 22, 840), (789, 786, 785, 788), (811, 809, 810, 812), (847, 754, 844), (793, 19, 792), (824, 748, 747, 812), (859, 856, 857, 3, 854, 858), (848, 847, 844, 0, 1), (830, 832, 833, 831), (786, 783, 9, 782, 784, 785), (829, 830, 831, 835, 4), (826, 907, 887, 801), (777, 775, 776, 7, 8), (852, 944, 930, 932, 933, 754, 847, 848), (779, 726, 721, 739, 797, 780), (812, 747, 745, 810), (818, 743, 744, 817), (810, 745, 746, 821), (776, 790, 6, 7), (791, 803, 804, 792), (775, 862, 863, 877, 879, 889, 885, 884, 892, 905, 901, 898, 897, 921, 913, 911, 909, 928, 924, 922, 931, 946, 850, 846, 842, 839, 832, 830, 829, 816, 815, 820, 809, 811, 823, 798, 799, 800, 803, 791, 790, 776), (816, 829, 4), (821, 746, 743, 818), (809, 820, 821, 810), (802, 20, 801), (799, 798, 5), (944, 852, 851, 857, 856, 941, 938, 943), (910, 831, 833, 929), (896, 821, 818, 920), (929, 833, 840, 925), (906, 824, 812, 900), (881, 793, 792, 880), (907, 826, 824, 906), (920, 818, 817, 918), (870, 779, 780, 797, 737, 882, 878, 876), (918, 817, 835, 912), (895, 810, 821, 896), (939, 855, 853, 849, 850, 946, 945, 940), (900, 812, 810, 895), (912, 835, 831, 910), (886, 802, 801, 887), (888, 804, 802, 886), (925, 840, 841, 923)])
me_cube.materials.append(mat_material)
me_cube.use_remesh_preserve_volume = False
me_cube.use_remesh_preserve_attributes = False
me_cube.use_mirror_vertex_groups = False
me_cube.update()

# ---- objects
ob_cube = bpy.data.objects.new('Cube', me_cube)

# ---- transforms, parenting, visibility, modifiers, constraints
ob_cube.location = (0.0, 0.0, -0.188)
ob_cube.scale = (0.1876, 0.1876, 0.1876)
ob_cube.lock_rotations_4d = False
ob_cube.empty_display_type = 'ARROWS'
ob_cube.lineart.crease_threshold = 0.0

# ---- collection membership
col_collection_1.objects.link(ob_cube)

# ---- scene / render settings (as saved in the file)
scene.frame_start = 1; scene.frame_end = 250; scene.frame_set(1)
scene.render.engine = 'BLENDER_EEVEE_NEXT'
scene.render.resolution_percentage = 50
scene.render.dither_intensity = 0.0
scene.cycles.use_denoising = False
scene.cycles.samples = 128
scene.cycles.sampling_pattern = 'TABULATED_SOBOL'
scene.cycles.use_adaptive_sampling = False
scene.cycles.use_light_tree = False
scene.cycles.blur_glossy = 0.0
scene.cycles.sample_clamp_indirect = 0.0
scene.view_settings.view_transform = 'Standard'
bpy.context.view_layer.update()

# ---- added for rendering (the .blend has no active camera and no usable light): camera, sun
cam_auto = bpy.data.cameras.new('AutoCamera')
cam_auto.lens = 50.0
cam_auto.sensor_width = 36.0
cam_auto.clip_end = 1000.0
ob_auto_camera = bpy.data.objects.new('AutoCamera', cam_auto)
scene.collection.objects.link(ob_auto_camera)
ob_auto_camera.location = (21.6421, -16.9339, 18.9347)
ob_auto_camera.rotation_euler = (1.09748, -7.21219e-08, 0.694738)
scene.camera = ob_auto_camera
light_auto_sun = bpy.data.lights.new('AutoSun', 'SUN')
light_auto_sun.energy = 3.0
light_auto_sun.angle = 0.0523599
ob_auto_sun = bpy.data.objects.new('AutoSun', light_auto_sun)
scene.collection.objects.link(ob_auto_sun)
ob_auto_sun.rotation_euler = (0.872665, 0.174533, 0.523599)
bpy.context.view_layer.update()
